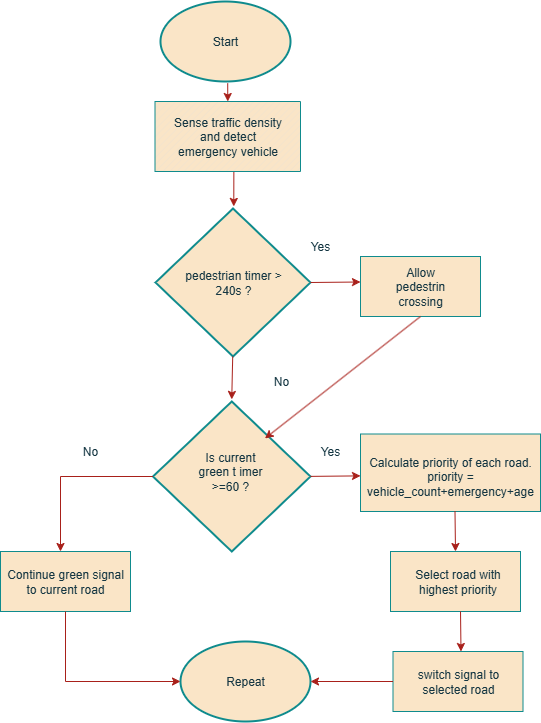

The diagram above was exported from draw.io. Its source (the exported page's mxGraphModel, read from the mxfile embedded in the PNG):
<mxGraphModel dx="1310" dy="738" grid="1" gridSize="10" guides="1" tooltips="1" connect="1" arrows="1" fold="1" page="1" pageScale="1" pageWidth="827" pageHeight="1169" math="0" shadow="0">
  <root>
    <mxCell id="0" />
    <mxCell id="1" parent="0" />
    <mxCell id="Zpl-GF_UPJNlP38Q687y-1" value="" style="endArrow=classic;html=1;rounded=0;labelBackgroundColor=none;strokeColor=#A8201A;fontColor=default;exitX=0.517;exitY=1.023;exitDx=0;exitDy=0;exitPerimeter=0;entryX=0.5;entryY=0;entryDx=0;entryDy=0;entryPerimeter=0;" edge="1" parent="1" source="Zpl-GF_UPJNlP38Q687y-9" target="Zpl-GF_UPJNlP38Q687y-8">
      <mxGeometry width="50" height="50" relative="1" as="geometry">
        <mxPoint x="480" y="260" as="sourcePoint" />
        <mxPoint x="480" y="280" as="targetPoint" />
      </mxGeometry>
    </mxCell>
    <mxCell id="Zpl-GF_UPJNlP38Q687y-4" value="" style="strokeWidth=2;html=1;shape=mxgraph.flowchart.decision;whiteSpace=wrap;labelBackgroundColor=none;fillColor=#FAE5C7;strokeColor=#0F8B8D;fontColor=#143642;rounded=0;" vertex="1" parent="1">
      <mxGeometry x="395" y="387" width="155" height="148" as="geometry" />
    </mxCell>
    <mxCell id="Zpl-GF_UPJNlP38Q687y-5" value="pedestrian timer &amp;gt; 240s ?" style="text;html=1;align=center;verticalAlign=middle;whiteSpace=wrap;rounded=0;labelBackgroundColor=none;fontColor=#143642;" vertex="1" parent="1">
      <mxGeometry x="422.75" y="438.5" width="100" height="45" as="geometry" />
    </mxCell>
    <mxCell id="Zpl-GF_UPJNlP38Q687y-6" value="" style="endArrow=classic;html=1;rounded=0;labelBackgroundColor=none;strokeColor=#A8201A;fontColor=default;exitX=0.542;exitY=0.99;exitDx=0;exitDy=0;exitPerimeter=0;entryX=0.505;entryY=-0.014;entryDx=0;entryDy=0;entryPerimeter=0;" edge="1" parent="1" source="Zpl-GF_UPJNlP38Q687y-8" target="Zpl-GF_UPJNlP38Q687y-4">
      <mxGeometry width="50" height="50" relative="1" as="geometry">
        <mxPoint x="474.79999999999995" y="340" as="sourcePoint" />
        <mxPoint x="475" y="370" as="targetPoint" />
      </mxGeometry>
    </mxCell>
    <mxCell id="Zpl-GF_UPJNlP38Q687y-7" value="" style="endArrow=classic;html=1;rounded=0;labelBackgroundColor=none;strokeColor=#A8201A;fontColor=default;exitX=1;exitY=0.5;exitDx=0;exitDy=0;exitPerimeter=0;" edge="1" parent="1" source="Zpl-GF_UPJNlP38Q687y-4">
      <mxGeometry width="50" height="50" relative="1" as="geometry">
        <mxPoint x="570" y="460.5" as="sourcePoint" />
        <mxPoint x="600" y="460.5" as="targetPoint" />
        <Array as="points">
          <mxPoint x="600" y="460.5" />
        </Array>
      </mxGeometry>
    </mxCell>
    <mxCell id="Zpl-GF_UPJNlP38Q687y-8" value="" style="verticalLabelPosition=bottom;verticalAlign=top;html=1;shape=mxgraph.basic.patternFillRect;fillStyle=diag;step=5;fillStrokeWidth=0.2;fillStrokeColor=#dddddd;labelBackgroundColor=none;fillColor=#FAE5C7;strokeColor=#0F8B8D;fontColor=#143642;rounded=0;" vertex="1" parent="1">
      <mxGeometry x="394.5" y="280" width="145.5" height="70" as="geometry" />
    </mxCell>
    <mxCell id="Zpl-GF_UPJNlP38Q687y-9" value="" style="strokeWidth=2;html=1;shape=mxgraph.flowchart.start_1;whiteSpace=wrap;labelBackgroundColor=none;fillColor=#FAE5C7;strokeColor=#0F8B8D;fontColor=#143642;rounded=0;" vertex="1" parent="1">
      <mxGeometry x="400" y="180" width="130" height="80" as="geometry" />
    </mxCell>
    <mxCell id="Zpl-GF_UPJNlP38Q687y-10" value="Start" style="text;html=1;align=center;verticalAlign=middle;whiteSpace=wrap;rounded=0;labelBackgroundColor=none;fontColor=#143642;" vertex="1" parent="1">
      <mxGeometry x="424.5" y="197.5" width="80" height="45" as="geometry" />
    </mxCell>
    <mxCell id="Zpl-GF_UPJNlP38Q687y-11" value="Sense traffic density and detect emergency vehicle" style="text;html=1;align=center;verticalAlign=middle;whiteSpace=wrap;rounded=0;labelBackgroundColor=none;fontColor=#143642;" vertex="1" parent="1">
      <mxGeometry x="411.75" y="288" width="111" height="54" as="geometry" />
    </mxCell>
    <mxCell id="Zpl-GF_UPJNlP38Q687y-12" value="Yes" style="text;html=1;align=center;verticalAlign=middle;whiteSpace=wrap;rounded=0;labelBackgroundColor=none;fontColor=#143642;" vertex="1" parent="1">
      <mxGeometry x="540" y="415" width="40" height="20" as="geometry" />
    </mxCell>
    <mxCell id="Zpl-GF_UPJNlP38Q687y-15" value="" style="strokeWidth=2;html=1;shape=mxgraph.flowchart.decision;whiteSpace=wrap;labelBackgroundColor=none;fillColor=#FAE5C7;strokeColor=#0F8B8D;fontColor=#143642;rounded=0;" vertex="1" parent="1">
      <mxGeometry x="392.5" y="580" width="157.5" height="150" as="geometry" />
    </mxCell>
    <mxCell id="Zpl-GF_UPJNlP38Q687y-16" value="Is current green t imer &amp;gt;=60 ?" style="text;html=1;align=center;verticalAlign=middle;whiteSpace=wrap;rounded=0;labelBackgroundColor=none;fontColor=#143642;" vertex="1" parent="1">
      <mxGeometry x="430" y="630" width="80" height="40" as="geometry" />
    </mxCell>
    <mxCell id="Zpl-GF_UPJNlP38Q687y-20" value="" style="rounded=0;whiteSpace=wrap;html=1;labelBackgroundColor=none;fillColor=#FAE5C7;strokeColor=#0F8B8D;fontColor=#143642;" vertex="1" parent="1">
      <mxGeometry x="600" y="435" width="120" height="60" as="geometry" />
    </mxCell>
    <mxCell id="Zpl-GF_UPJNlP38Q687y-21" value="Allow pedestrin crossing" style="text;html=1;align=center;verticalAlign=middle;whiteSpace=wrap;rounded=0;labelBackgroundColor=none;fontColor=#143642;" vertex="1" parent="1">
      <mxGeometry x="630" y="450" width="60" height="30" as="geometry" />
    </mxCell>
    <mxCell id="Zpl-GF_UPJNlP38Q687y-30" value="No" style="text;html=1;align=center;verticalAlign=middle;whiteSpace=wrap;rounded=0;labelBackgroundColor=none;fontColor=#143642;" vertex="1" parent="1">
      <mxGeometry x="501.25" y="550" width="40" height="20" as="geometry" />
    </mxCell>
    <mxCell id="Zpl-GF_UPJNlP38Q687y-31" value="" style="endArrow=classic;html=1;rounded=0;labelBackgroundColor=none;strokeColor=#A8201A;fontColor=default;entryX=0.5;entryY=-0.014;entryDx=0;entryDy=0;entryPerimeter=0;" edge="1" parent="1" target="Zpl-GF_UPJNlP38Q687y-15">
      <mxGeometry width="50" height="50" relative="1" as="geometry">
        <mxPoint x="472.2" y="535" as="sourcePoint" />
        <mxPoint x="473.29249999999996" y="573.65" as="targetPoint" />
        <Array as="points" />
      </mxGeometry>
    </mxCell>
    <mxCell id="Zpl-GF_UPJNlP38Q687y-32" value="" style="endArrow=classic;html=1;rounded=0;labelBackgroundColor=none;strokeColor=#A8201A;fontColor=default;exitX=0.5;exitY=1;exitDx=0;exitDy=0;entryX=0.711;entryY=0.246;entryDx=0;entryDy=0;entryPerimeter=0;" edge="1" parent="1" source="Zpl-GF_UPJNlP38Q687y-20" target="Zpl-GF_UPJNlP38Q687y-15">
      <mxGeometry width="50" height="50" relative="1" as="geometry">
        <mxPoint x="653" y="550" as="sourcePoint" />
        <mxPoint x="660" y="650" as="targetPoint" />
        <Array as="points" />
      </mxGeometry>
    </mxCell>
    <mxCell id="Zpl-GF_UPJNlP38Q687y-33" value="No" style="text;html=1;align=center;verticalAlign=middle;whiteSpace=wrap;rounded=0;labelBackgroundColor=none;fontColor=#143642;" vertex="1" parent="1">
      <mxGeometry x="310" y="620" width="40" height="20" as="geometry" />
    </mxCell>
    <mxCell id="Zpl-GF_UPJNlP38Q687y-34" value="Yes" style="text;html=1;align=center;verticalAlign=middle;whiteSpace=wrap;rounded=0;labelBackgroundColor=none;fontColor=#143642;" vertex="1" parent="1">
      <mxGeometry x="550" y="620" width="40" height="20" as="geometry" />
    </mxCell>
    <mxCell id="Zpl-GF_UPJNlP38Q687y-35" value="" style="endArrow=classic;html=1;rounded=0;labelBackgroundColor=none;strokeColor=#A8201A;fontColor=default;exitX=1;exitY=0.5;exitDx=0;exitDy=0;exitPerimeter=0;" edge="1" parent="1">
      <mxGeometry width="50" height="50" relative="1" as="geometry">
        <mxPoint x="550" y="654.88" as="sourcePoint" />
        <mxPoint x="600" y="654.38" as="targetPoint" />
        <Array as="points">
          <mxPoint x="600" y="654.38" />
        </Array>
      </mxGeometry>
    </mxCell>
    <mxCell id="Zpl-GF_UPJNlP38Q687y-36" value="" style="rounded=0;whiteSpace=wrap;html=1;labelBackgroundColor=none;fillColor=#FAE5C7;strokeColor=#0F8B8D;fontColor=#143642;" vertex="1" parent="1">
      <mxGeometry x="600" y="612.5" width="180" height="77.5" as="geometry" />
    </mxCell>
    <mxCell id="Zpl-GF_UPJNlP38Q687y-37" value="Calculate priority of each road. priority = vehicle_count+emergency+age" style="text;html=1;align=center;verticalAlign=middle;whiteSpace=wrap;rounded=0;fontColor=#143642;" vertex="1" parent="1">
      <mxGeometry x="610" y="621.25" width="160" height="67.5" as="geometry" />
    </mxCell>
    <mxCell id="Zpl-GF_UPJNlP38Q687y-39" value="" style="rounded=0;whiteSpace=wrap;html=1;labelBackgroundColor=none;fillColor=#FAE5C7;strokeColor=#0F8B8D;fontColor=#143642;" vertex="1" parent="1">
      <mxGeometry x="630" y="730" width="130" height="60" as="geometry" />
    </mxCell>
    <mxCell id="Zpl-GF_UPJNlP38Q687y-40" value="Select road with highest priority" style="text;html=1;align=center;verticalAlign=middle;whiteSpace=wrap;rounded=0;fontColor=#143642;" vertex="1" parent="1">
      <mxGeometry x="635" y="737.5" width="125" height="45" as="geometry" />
    </mxCell>
    <mxCell id="Zpl-GF_UPJNlP38Q687y-43" value="switch signal to selected road" style="rounded=0;whiteSpace=wrap;html=1;labelBackgroundColor=none;fillColor=#FAE5C7;strokeColor=#0F8B8D;fontColor=#143642;" vertex="1" parent="1">
      <mxGeometry x="632.5" y="830" width="130" height="60" as="geometry" />
    </mxCell>
    <mxCell id="Zpl-GF_UPJNlP38Q687y-44" value="Continue green signal to current road" style="rounded=0;whiteSpace=wrap;html=1;labelBackgroundColor=none;fillColor=#FAE5C7;strokeColor=#0F8B8D;fontColor=#143642;" vertex="1" parent="1">
      <mxGeometry x="240" y="730" width="130" height="60" as="geometry" />
    </mxCell>
    <mxCell id="Zpl-GF_UPJNlP38Q687y-45" value="Repeat" style="strokeWidth=2;html=1;shape=mxgraph.flowchart.start_1;whiteSpace=wrap;labelBackgroundColor=none;fillColor=#FAE5C7;strokeColor=#0F8B8D;fontColor=#143642;rounded=0;" vertex="1" parent="1">
      <mxGeometry x="420" y="820" width="130" height="80" as="geometry" />
    </mxCell>
    <mxCell id="Zpl-GF_UPJNlP38Q687y-47" value="" style="endArrow=classic;html=1;rounded=0;labelBackgroundColor=none;strokeColor=#A8201A;fontColor=default;exitX=0;exitY=0.5;exitDx=0;exitDy=0;exitPerimeter=0;" edge="1" parent="1" source="Zpl-GF_UPJNlP38Q687y-15">
      <mxGeometry width="50" height="50" relative="1" as="geometry">
        <mxPoint x="300" y="675" as="sourcePoint" />
        <mxPoint x="300" y="730" as="targetPoint" />
        <Array as="points">
          <mxPoint x="300" y="655" />
        </Array>
      </mxGeometry>
    </mxCell>
    <mxCell id="Zpl-GF_UPJNlP38Q687y-48" value="" style="endArrow=classic;html=1;rounded=0;labelBackgroundColor=none;strokeColor=#A8201A;fontColor=default;exitX=0.5;exitY=1;exitDx=0;exitDy=0;entryX=0;entryY=0.5;entryDx=0;entryDy=0;entryPerimeter=0;" edge="1" parent="1" source="Zpl-GF_UPJNlP38Q687y-44" target="Zpl-GF_UPJNlP38Q687y-45">
      <mxGeometry width="50" height="50" relative="1" as="geometry">
        <mxPoint x="253" y="820" as="sourcePoint" />
        <mxPoint x="250" y="865" as="targetPoint" />
        <Array as="points">
          <mxPoint x="305" y="860" />
        </Array>
      </mxGeometry>
    </mxCell>
    <mxCell id="Zpl-GF_UPJNlP38Q687y-49" value="" style="endArrow=classic;html=1;rounded=0;labelBackgroundColor=none;strokeColor=#A8201A;fontColor=default;exitX=0.5;exitY=1;exitDx=0;exitDy=0;exitPerimeter=0;entryX=0.5;entryY=0;entryDx=0;entryDy=0;" edge="1" parent="1" target="Zpl-GF_UPJNlP38Q687y-39">
      <mxGeometry width="50" height="50" relative="1" as="geometry">
        <mxPoint x="694.5" y="690" as="sourcePoint" />
        <mxPoint x="700.5" y="725" as="targetPoint" />
      </mxGeometry>
    </mxCell>
    <mxCell id="Zpl-GF_UPJNlP38Q687y-50" value="" style="endArrow=classic;html=1;rounded=0;labelBackgroundColor=none;strokeColor=#A8201A;fontColor=default;exitX=0.5;exitY=1;exitDx=0;exitDy=0;exitPerimeter=0;entryX=0.5;entryY=0;entryDx=0;entryDy=0;" edge="1" parent="1">
      <mxGeometry width="50" height="50" relative="1" as="geometry">
        <mxPoint x="700" y="790" as="sourcePoint" />
        <mxPoint x="700.5" y="830" as="targetPoint" />
      </mxGeometry>
    </mxCell>
    <mxCell id="Zpl-GF_UPJNlP38Q687y-51" value="" style="endArrow=classic;html=1;rounded=0;labelBackgroundColor=none;strokeColor=#A8201A;fontColor=default;entryX=1;entryY=0.5;entryDx=0;entryDy=0;entryPerimeter=0;exitX=0;exitY=0.5;exitDx=0;exitDy=0;" edge="1" parent="1" source="Zpl-GF_UPJNlP38Q687y-43" target="Zpl-GF_UPJNlP38Q687y-45">
      <mxGeometry width="50" height="50" relative="1" as="geometry">
        <mxPoint x="630" y="890" as="sourcePoint" />
        <mxPoint x="580.5" y="920" as="targetPoint" />
      </mxGeometry>
    </mxCell>
  </root>
</mxGraphModel>